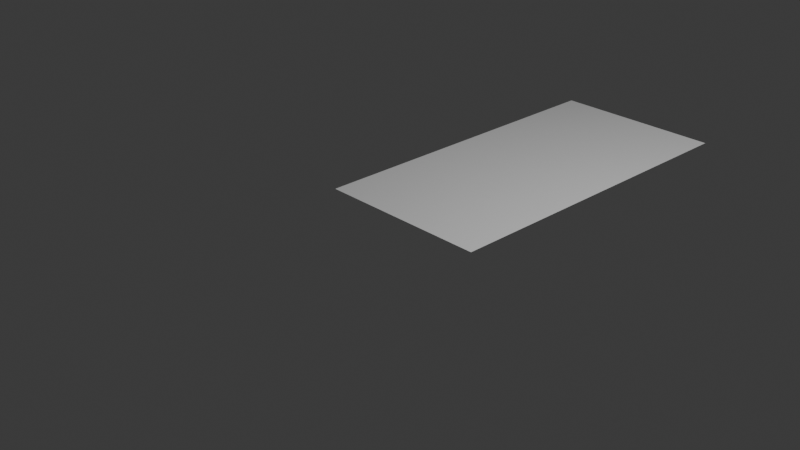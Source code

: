 # Source: level_bridge.blend  (saved by Blender 4.4.30; exported with 4.5.12 LTS)
import bpy
from mathutils import Matrix  # noqa: F401  (used for matrix-valued properties, if any)

bpy.ops.wm.read_factory_settings(use_empty=True)
scene = bpy.context.scene
scene.name = 'Scene'

# ---- collections
col_collection = bpy.data.collections.new('Collection'); scene.collection.children.link(col_collection)

# ---- world
world_world = bpy.data.worlds.new('World'); scene.world = world_world
world_world.use_nodes = True; world_world.node_tree.nodes.clear()
_N = world_world.node_tree.nodes; _L = world_world.node_tree.links
n0 = _N.new('ShaderNodeOutputWorld'); n0.name = 'World Output'; n0.location = (300, 300)
n1 = _N.new('ShaderNodeBackground'); n1.name = 'Background'; n1.location = (10, 300)
n1.inputs[0].default_value = (0.05088, 0.05088, 0.05088, 1.0)
_L.new(n1.outputs[0], n0.inputs[0])
n0.is_active_output = True
world_world.color = (0.05088, 0.05088, 0.05088)
world_world.sun_shadow_jitter_overblur = 0.0

# ---- cameras
cam_camera = bpy.data.cameras.new('Camera')
cam_camera.clip_end = 100.0
cam_camera.ortho_scale = 7.314

# ---- lights
light_light = bpy.data.lights.new('Light', 'POINT')
light_light.energy = 1000.0
light_light.shadow_soft_size = 0.1

# ---- meshes
me_plane = bpy.data.meshes.new('Plane')
me_plane.from_pydata([(-1.0, 0.0, 0.0), (1.0, 0.0, 0.0), (-1.0, 4.0, 0.0), (1.0, 4.0, 0.0)], [], [(0, 1, 3, 2)])
_uv = me_plane.uv_layers.new(name='UVMap')
_uv.uv.foreach_set('vector', [7.092e-05, 7.067e-05, 0.5, 7.071e-05, 0.5, 0.9999, 7.076e-05, 0.9999])
me_plane.update()

# ---- objects
ob_light = bpy.data.objects.new('Light', light_light)
ob_camera = bpy.data.objects.new('Camera', cam_camera)
ob_plane = bpy.data.objects.new('Plane', me_plane)

# ---- transforms, parenting, visibility, modifiers, constraints
ob_light.location = (4.076, 1.005, 5.904)
ob_light.rotation_euler = (0.6503, 0.05522, 1.866)
ob_light.lock_rotations_4d = False
ob_light.empty_display_type = 'ARROWS'
ob_light.color = (0.0, 0.0, 0.0, 0.0)
ob_light.lineart.crease_threshold = 0.0
ob_camera.location = (7.359, -6.926, 4.958)
ob_camera.rotation_euler = (1.109, 0.0, 0.8149)
ob_camera.lock_rotations_4d = False
ob_camera.empty_display_type = 'ARROWS'
ob_camera.color = (0.0, 0.0, 0.0, 0.0)
ob_camera.display_type = 'WIRE'
ob_camera.lineart.crease_threshold = 0.0
ob_plane.location = (0.0, 0.0, 0.0)

# ---- collection membership
col_collection.objects.link(ob_light)
col_collection.objects.link(ob_camera)
col_collection.objects.link(ob_plane)

# ---- scene / render settings (as saved in the file)
scene.camera = ob_camera
scene.frame_start = 1; scene.frame_end = 250; scene.frame_set(1)
scene.render.engine = 'BLENDER_EEVEE_NEXT'
bpy.context.view_layer.update()
